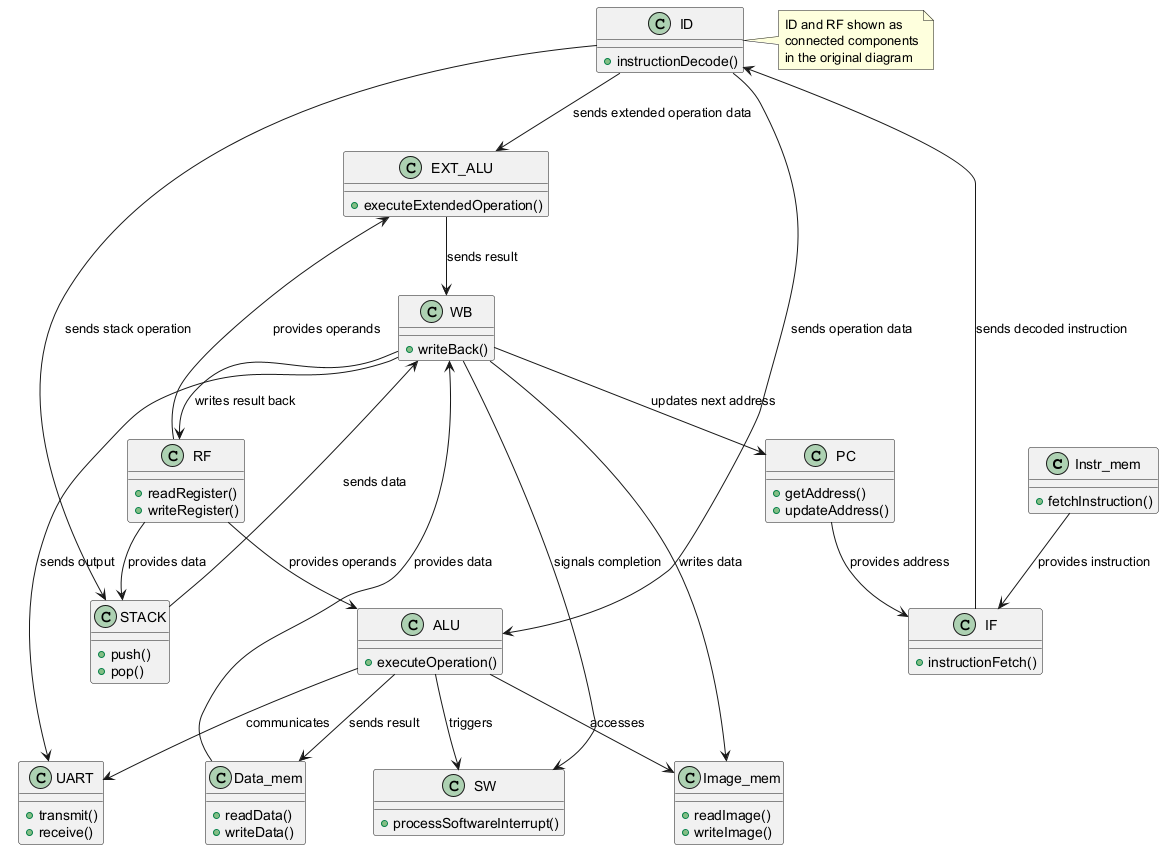

The diagram above was rendered by PlantUML. Its source (embedded in the PNG):
@startuml
class Instr_mem {
  +fetchInstruction()
}

class PC {
  +getAddress()
  +updateAddress()
}

class IF {
  +instructionFetch()
}

class ID {
  +instructionDecode()
}

class RF {
  +readRegister()
  +writeRegister()
}

class EXT_ALU {
  +executeExtendedOperation()
}

class ALU {
  +executeOperation()
}

class STACK {
  +push()
  +pop()
}

class Data_mem {
  +readData()
  +writeData()
}

class WB {
  +writeBack()
}

class UART {
  +transmit()
  +receive()
}

class Image_mem {
  +readImage()
  +writeImage()
}

class SW {
  +processSoftwareInterrupt()
}

note right of ID
  ID and RF shown as 
  connected components
  in the original diagram
end note

PC --> IF : provides address
Instr_mem --> IF : provides instruction
IF --> ID : sends decoded instruction
ID --> ALU : sends operation data
ID --> EXT_ALU : sends extended operation data
ID --> STACK : sends stack operation
RF --> ALU : provides operands
RF --> EXT_ALU : provides operands
RF --> STACK : provides data
ALU --> Data_mem : sends result
ALU --> UART : communicates
ALU --> Image_mem : accesses
ALU --> SW : triggers
EXT_ALU --> WB : sends result
STACK --> WB : sends data
Data_mem --> WB : provides data
WB --> PC : updates next address
WB --> RF : writes result back
WB --> UART : sends output
WB --> Image_mem : writes data
WB --> SW : signals completion
@enduml